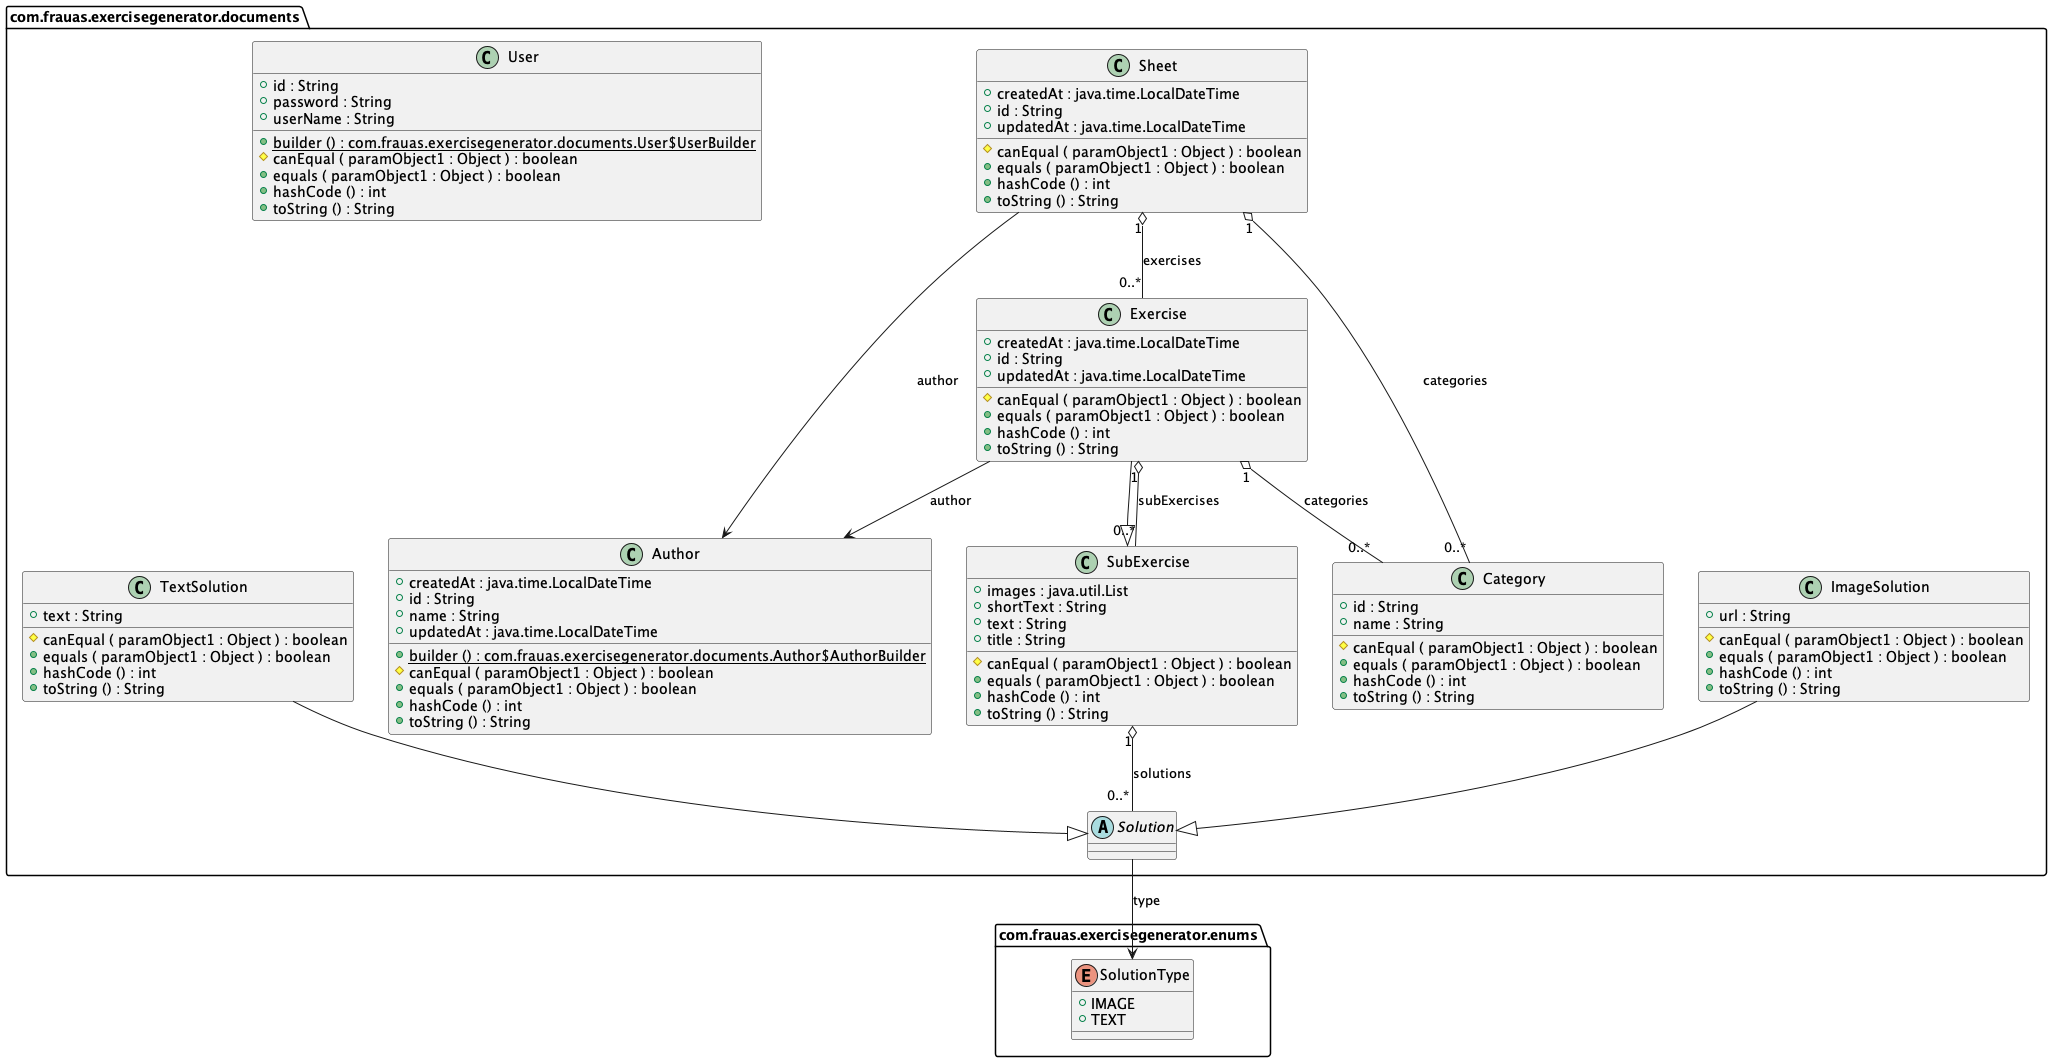

The diagram above was rendered by PlantUML. Its source (embedded in the PNG):
@startuml

class com.frauas.exercisegenerator.documents.Author {
	{field} +createdAt : java.time.LocalDateTime
	{field} +id : String
	{field} +name : String
	{field} +updatedAt : java.time.LocalDateTime
	{method}  {static} +builder () : com.frauas.exercisegenerator.documents.Author$AuthorBuilder
	{method} #canEqual ( paramObject1 : Object ) : boolean
	{method} +equals ( paramObject1 : Object ) : boolean
	{method} +hashCode () : int
	{method} +toString () : String
}


class com.frauas.exercisegenerator.documents.Category {
	{field} +id : String
	{field} +name : String
	{method} #canEqual ( paramObject1 : Object ) : boolean
	{method} +equals ( paramObject1 : Object ) : boolean
	{method} +hashCode () : int
	{method} +toString () : String
}


class com.frauas.exercisegenerator.documents.Exercise {
	{field} +createdAt : java.time.LocalDateTime
	{field} +id : String
	{field} +updatedAt : java.time.LocalDateTime
	{method} #canEqual ( paramObject1 : Object ) : boolean
	{method} +equals ( paramObject1 : Object ) : boolean
	{method} +hashCode () : int
	{method} +toString () : String
}


class com.frauas.exercisegenerator.documents.ImageSolution {
	{field} +url : String
	{method} #canEqual ( paramObject1 : Object ) : boolean
	{method} +equals ( paramObject1 : Object ) : boolean
	{method} +hashCode () : int
	{method} +toString () : String
}


class com.frauas.exercisegenerator.documents.Sheet {
	{field} +createdAt : java.time.LocalDateTime
	{field} +id : String
	{field} +updatedAt : java.time.LocalDateTime
	{method} #canEqual ( paramObject1 : Object ) : boolean
	{method} +equals ( paramObject1 : Object ) : boolean
	{method} +hashCode () : int
	{method} +toString () : String
}


abstract class com.frauas.exercisegenerator.documents.Solution {
}


class com.frauas.exercisegenerator.documents.SubExercise {
	{field} +images : java.util.List
	{field} +shortText : String
	{field} +text : String
	{field} +title : String
	{method} #canEqual ( paramObject1 : Object ) : boolean
	{method} +equals ( paramObject1 : Object ) : boolean
	{method} +hashCode () : int
	{method} +toString () : String
}


class com.frauas.exercisegenerator.documents.TextSolution {
	{field} +text : String
	{method} #canEqual ( paramObject1 : Object ) : boolean
	{method} +equals ( paramObject1 : Object ) : boolean
	{method} +hashCode () : int
	{method} +toString () : String
}


class com.frauas.exercisegenerator.documents.User {
	{field} +id : String
	{field} +password : String
	{field} +userName : String
	{method}  {static} +builder () : com.frauas.exercisegenerator.documents.User$UserBuilder
	{method} #canEqual ( paramObject1 : Object ) : boolean
	{method} +equals ( paramObject1 : Object ) : boolean
	{method} +hashCode () : int
	{method} +toString () : String
}


enum com.frauas.exercisegenerator.enums.SolutionType {
	{field} +IMAGE
	{field} +TEXT
}




com.frauas.exercisegenerator.documents.Exercise "1" o-- "0..*"  com.frauas.exercisegenerator.documents.Category : categories
com.frauas.exercisegenerator.documents.Exercise "1" o-- "0..*"  com.frauas.exercisegenerator.documents.SubExercise : subExercises
com.frauas.exercisegenerator.documents.Exercise -->  com.frauas.exercisegenerator.documents.Author : author
com.frauas.exercisegenerator.documents.Exercise --|>  com.frauas.exercisegenerator.documents.SubExercise
com.frauas.exercisegenerator.documents.ImageSolution --|>  com.frauas.exercisegenerator.documents.Solution
com.frauas.exercisegenerator.documents.Sheet "1" o-- "0..*"  com.frauas.exercisegenerator.documents.Category : categories
com.frauas.exercisegenerator.documents.Sheet "1" o-- "0..*"  com.frauas.exercisegenerator.documents.Exercise : exercises
com.frauas.exercisegenerator.documents.Sheet -->  com.frauas.exercisegenerator.documents.Author : author
com.frauas.exercisegenerator.documents.Solution -->  com.frauas.exercisegenerator.enums.SolutionType : type
com.frauas.exercisegenerator.documents.SubExercise "1" o-- "0..*"  com.frauas.exercisegenerator.documents.Solution : solutions
com.frauas.exercisegenerator.documents.TextSolution --|>  com.frauas.exercisegenerator.documents.Solution


@enduml